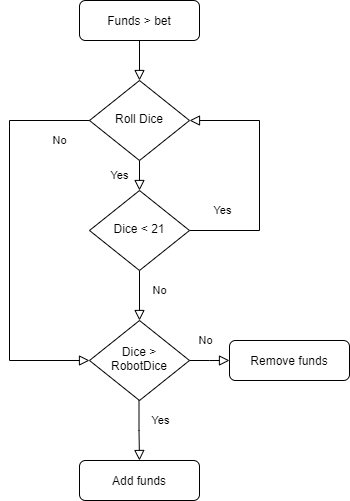

The diagram above was exported from draw.io. Its source (the exported page's mxGraphModel, read from the mxfile embedded in the PNG):
<mxGraphModel dx="782" dy="706" grid="1" gridSize="10" guides="1" tooltips="1" connect="1" arrows="1" fold="1" page="1" pageScale="1" pageWidth="827" pageHeight="1169" math="0" shadow="0">
  <root>
    <mxCell id="WIyWlLk6GJQsqaUBKTNV-0" />
    <mxCell id="WIyWlLk6GJQsqaUBKTNV-1" parent="WIyWlLk6GJQsqaUBKTNV-0" />
    <mxCell id="WIyWlLk6GJQsqaUBKTNV-2" value="" style="rounded=0;html=1;jettySize=auto;orthogonalLoop=1;fontSize=11;endArrow=block;endFill=0;endSize=8;strokeWidth=1;shadow=0;labelBackgroundColor=none;edgeStyle=orthogonalEdgeStyle;" parent="WIyWlLk6GJQsqaUBKTNV-1" source="WIyWlLk6GJQsqaUBKTNV-3" target="AI2uM36PDuID02rsLeNe-1" edge="1">
      <mxGeometry relative="1" as="geometry">
        <mxPoint x="220" y="170" as="targetPoint" />
      </mxGeometry>
    </mxCell>
    <mxCell id="WIyWlLk6GJQsqaUBKTNV-3" value="Funds &amp;gt; bet" style="rounded=1;whiteSpace=wrap;html=1;fontSize=12;glass=0;strokeWidth=1;shadow=0;" parent="WIyWlLk6GJQsqaUBKTNV-1" vertex="1">
      <mxGeometry x="160" y="60" width="120" height="40" as="geometry" />
    </mxCell>
    <mxCell id="WIyWlLk6GJQsqaUBKTNV-4" value="Yes" style="rounded=0;html=1;jettySize=auto;orthogonalLoop=1;fontSize=11;endArrow=block;endFill=0;endSize=8;strokeWidth=1;shadow=0;labelBackgroundColor=none;edgeStyle=orthogonalEdgeStyle;" parent="WIyWlLk6GJQsqaUBKTNV-1" source="AI2uM36PDuID02rsLeNe-1" target="WIyWlLk6GJQsqaUBKTNV-10" edge="1">
      <mxGeometry y="20" relative="1" as="geometry">
        <mxPoint as="offset" />
        <mxPoint x="220" y="210" as="sourcePoint" />
      </mxGeometry>
    </mxCell>
    <mxCell id="WIyWlLk6GJQsqaUBKTNV-8" value="No" style="rounded=0;html=1;jettySize=auto;orthogonalLoop=1;fontSize=11;endArrow=block;endFill=0;endSize=8;strokeWidth=1;shadow=0;labelBackgroundColor=none;edgeStyle=orthogonalEdgeStyle;" parent="WIyWlLk6GJQsqaUBKTNV-1" source="WIyWlLk6GJQsqaUBKTNV-10" edge="1">
      <mxGeometry x="-0.2" y="20" relative="1" as="geometry">
        <mxPoint as="offset" />
        <mxPoint x="220" y="380" as="targetPoint" />
      </mxGeometry>
    </mxCell>
    <mxCell id="WIyWlLk6GJQsqaUBKTNV-9" value="Yes" style="edgeStyle=orthogonalEdgeStyle;rounded=0;html=1;jettySize=auto;orthogonalLoop=1;fontSize=11;endArrow=block;endFill=0;endSize=8;strokeWidth=1;shadow=0;labelBackgroundColor=none;entryX=1;entryY=0.5;entryDx=0;entryDy=0;exitX=1;exitY=0.5;exitDx=0;exitDy=0;" parent="WIyWlLk6GJQsqaUBKTNV-1" source="WIyWlLk6GJQsqaUBKTNV-10" target="AI2uM36PDuID02rsLeNe-1" edge="1">
      <mxGeometry x="-0.7391" y="20" relative="1" as="geometry">
        <mxPoint as="offset" />
        <mxPoint x="400" y="310" as="sourcePoint" />
        <mxPoint x="280" y="190" as="targetPoint" />
        <Array as="points">
          <mxPoint x="340" y="290" />
          <mxPoint x="340" y="180" />
        </Array>
      </mxGeometry>
    </mxCell>
    <mxCell id="WIyWlLk6GJQsqaUBKTNV-10" value="Dice &amp;lt; 21" style="rhombus;whiteSpace=wrap;html=1;shadow=0;fontFamily=Helvetica;fontSize=12;align=center;strokeWidth=1;spacing=6;spacingTop=-4;" parent="WIyWlLk6GJQsqaUBKTNV-1" vertex="1">
      <mxGeometry x="170" y="250" width="100" height="80" as="geometry" />
    </mxCell>
    <mxCell id="AI2uM36PDuID02rsLeNe-0" value="Dice &amp;gt; RobotDice" style="rhombus;whiteSpace=wrap;html=1;shadow=0;fontFamily=Helvetica;fontSize=12;align=center;strokeWidth=1;spacing=6;spacingTop=-4;" vertex="1" parent="WIyWlLk6GJQsqaUBKTNV-1">
      <mxGeometry x="170" y="380" width="100" height="80" as="geometry" />
    </mxCell>
    <mxCell id="AI2uM36PDuID02rsLeNe-1" value="Roll Dice" style="rhombus;whiteSpace=wrap;html=1;shadow=0;fontFamily=Helvetica;fontSize=12;align=center;strokeWidth=1;spacing=6;spacingTop=-4;" vertex="1" parent="WIyWlLk6GJQsqaUBKTNV-1">
      <mxGeometry x="170" y="140" width="100" height="80" as="geometry" />
    </mxCell>
    <mxCell id="AI2uM36PDuID02rsLeNe-5" value="No" style="rounded=0;html=1;jettySize=auto;orthogonalLoop=1;fontSize=11;endArrow=block;endFill=0;endSize=8;strokeWidth=1;shadow=0;labelBackgroundColor=none;edgeStyle=orthogonalEdgeStyle;entryX=0;entryY=0.5;entryDx=0;entryDy=0;" edge="1" parent="WIyWlLk6GJQsqaUBKTNV-1" source="AI2uM36PDuID02rsLeNe-1" target="AI2uM36PDuID02rsLeNe-0">
      <mxGeometry x="-0.85" y="20" relative="1" as="geometry">
        <mxPoint as="offset" />
        <mxPoint x="90" y="220" as="sourcePoint" />
        <mxPoint x="90" y="400" as="targetPoint" />
        <Array as="points">
          <mxPoint x="90" y="180" />
          <mxPoint x="90" y="420" />
        </Array>
      </mxGeometry>
    </mxCell>
    <mxCell id="AI2uM36PDuID02rsLeNe-6" value="Add funds" style="rounded=1;whiteSpace=wrap;html=1;fontSize=12;glass=0;strokeWidth=1;shadow=0;" vertex="1" parent="WIyWlLk6GJQsqaUBKTNV-1">
      <mxGeometry x="160" y="520" width="120" height="40" as="geometry" />
    </mxCell>
    <mxCell id="AI2uM36PDuID02rsLeNe-7" value="Remove funds" style="rounded=1;whiteSpace=wrap;html=1;fontSize=12;glass=0;strokeWidth=1;shadow=0;" vertex="1" parent="WIyWlLk6GJQsqaUBKTNV-1">
      <mxGeometry x="310" y="400" width="120" height="40" as="geometry" />
    </mxCell>
    <mxCell id="AI2uM36PDuID02rsLeNe-9" value="Yes" style="rounded=0;html=1;jettySize=auto;orthogonalLoop=1;fontSize=11;endArrow=block;endFill=0;endSize=8;strokeWidth=1;shadow=0;labelBackgroundColor=none;edgeStyle=orthogonalEdgeStyle;entryX=0.5;entryY=0;entryDx=0;entryDy=0;" edge="1" parent="WIyWlLk6GJQsqaUBKTNV-1" target="AI2uM36PDuID02rsLeNe-6">
      <mxGeometry x="-0.3388" y="21" relative="1" as="geometry">
        <mxPoint as="offset" />
        <mxPoint x="219.5" y="460" as="sourcePoint" />
        <mxPoint x="219.5" y="490" as="targetPoint" />
      </mxGeometry>
    </mxCell>
    <mxCell id="AI2uM36PDuID02rsLeNe-10" value="No" style="rounded=0;html=1;jettySize=auto;orthogonalLoop=1;fontSize=11;endArrow=block;endFill=0;endSize=8;strokeWidth=1;shadow=0;labelBackgroundColor=none;edgeStyle=orthogonalEdgeStyle;exitX=1;exitY=0.5;exitDx=0;exitDy=0;entryX=0;entryY=0.5;entryDx=0;entryDy=0;" edge="1" parent="WIyWlLk6GJQsqaUBKTNV-1" source="AI2uM36PDuID02rsLeNe-0" target="AI2uM36PDuID02rsLeNe-7">
      <mxGeometry x="-0.2" y="20" relative="1" as="geometry">
        <mxPoint as="offset" />
        <mxPoint x="380" y="330" as="sourcePoint" />
        <mxPoint x="470" y="330" as="targetPoint" />
        <Array as="points">
          <mxPoint x="290" y="420" />
          <mxPoint x="290" y="420" />
        </Array>
      </mxGeometry>
    </mxCell>
  </root>
</mxGraphModel>